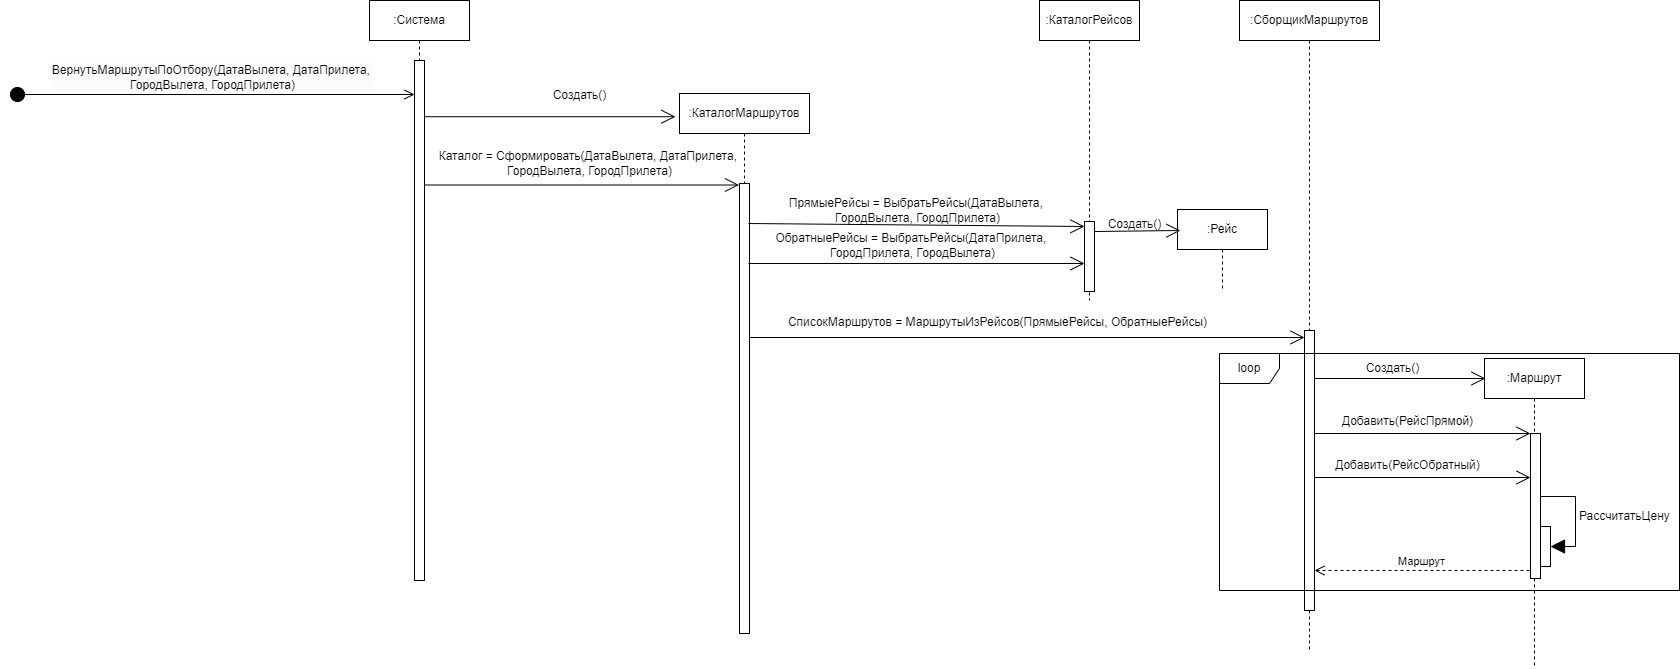

The diagram above was exported from draw.io. Its source (the exported page's mxGraphModel, read from the mxfile embedded in the PNG):
<mxGraphModel dx="2501" dy="783" grid="1" gridSize="10" guides="1" tooltips="1" connect="1" arrows="1" fold="1" page="1" pageScale="1" pageWidth="827" pageHeight="1169" math="0" shadow="0">
  <root>
    <mxCell id="0" />
    <mxCell id="1" parent="0" />
    <mxCell id="zPFFwaHdpX6cjTQtUKsH-1" value="Каталог = Сформировать(ДатаВылета, ДатаПрилета,&amp;nbsp;&lt;div&gt;&lt;span style=&quot;background-color: initial;&quot;&gt;ГородВылета, ГородПрилета&lt;/span&gt;)&lt;/div&gt;" style="text;html=1;align=center;verticalAlign=middle;resizable=0;points=[];autosize=1;strokeColor=none;fillColor=none;" parent="1" vertex="1">
      <mxGeometry x="65" y="183" width="330" height="40" as="geometry" />
    </mxCell>
    <mxCell id="byzXYcXOz94wg6up4ohZ-3" value=":Система" style="shape=umlLifeline;perimeter=lifelinePerimeter;whiteSpace=wrap;html=1;container=1;dropTarget=0;collapsible=0;recursiveResize=0;outlineConnect=0;portConstraint=eastwest;newEdgeStyle={&quot;curved&quot;:0,&quot;rounded&quot;:0};" parent="1" vertex="1">
      <mxGeometry x="10" y="40" width="100" height="580" as="geometry" />
    </mxCell>
    <mxCell id="byzXYcXOz94wg6up4ohZ-5" value="" style="html=1;points=[[0,0,0,0,5],[0,1,0,0,-5],[1,0,0,0,5],[1,1,0,0,-5]];perimeter=orthogonalPerimeter;outlineConnect=0;targetShapes=umlLifeline;portConstraint=eastwest;newEdgeStyle={&quot;curved&quot;:0,&quot;rounded&quot;:0};" parent="byzXYcXOz94wg6up4ohZ-3" vertex="1">
      <mxGeometry x="45" y="60" width="10" height="520" as="geometry" />
    </mxCell>
    <mxCell id="byzXYcXOz94wg6up4ohZ-4" value=":КаталогМаршрутов" style="shape=umlLifeline;perimeter=lifelinePerimeter;whiteSpace=wrap;html=1;container=1;dropTarget=0;collapsible=0;recursiveResize=0;outlineConnect=0;portConstraint=eastwest;newEdgeStyle={&quot;curved&quot;:0,&quot;rounded&quot;:0};" parent="1" vertex="1">
      <mxGeometry x="320" y="133" width="130" height="540" as="geometry" />
    </mxCell>
    <mxCell id="byzXYcXOz94wg6up4ohZ-10" value="" style="html=1;points=[[0,0,0,0,5],[0,1,0,0,-5],[1,0,0,0,5],[1,1,0,0,-5]];perimeter=orthogonalPerimeter;outlineConnect=0;targetShapes=umlLifeline;portConstraint=eastwest;newEdgeStyle={&quot;curved&quot;:0,&quot;rounded&quot;:0};" parent="byzXYcXOz94wg6up4ohZ-4" vertex="1">
      <mxGeometry x="60" y="90" width="10" height="450" as="geometry" />
    </mxCell>
    <mxCell id="byzXYcXOz94wg6up4ohZ-12" value=":СборщикМаршрутов" style="shape=umlLifeline;perimeter=lifelinePerimeter;whiteSpace=wrap;html=1;container=1;dropTarget=0;collapsible=0;recursiveResize=0;outlineConnect=0;portConstraint=eastwest;newEdgeStyle={&quot;curved&quot;:0,&quot;rounded&quot;:0};" parent="1" vertex="1">
      <mxGeometry x="880" y="40" width="140" height="650" as="geometry" />
    </mxCell>
    <mxCell id="byzXYcXOz94wg6up4ohZ-16" value="" style="html=1;points=[[0,0,0,0,5],[0,1,0,0,-5],[1,0,0,0,5],[1,1,0,0,-5]];perimeter=orthogonalPerimeter;outlineConnect=0;targetShapes=umlLifeline;portConstraint=eastwest;newEdgeStyle={&quot;curved&quot;:0,&quot;rounded&quot;:0};" parent="byzXYcXOz94wg6up4ohZ-12" vertex="1">
      <mxGeometry x="65" y="330" width="10" height="280" as="geometry" />
    </mxCell>
    <mxCell id="byzXYcXOz94wg6up4ohZ-14" value=":КаталогРейсов" style="shape=umlLifeline;perimeter=lifelinePerimeter;whiteSpace=wrap;html=1;container=1;dropTarget=0;collapsible=0;recursiveResize=0;outlineConnect=0;portConstraint=eastwest;newEdgeStyle={&quot;curved&quot;:0,&quot;rounded&quot;:0};" parent="1" vertex="1">
      <mxGeometry x="680" y="40" width="100" height="300" as="geometry" />
    </mxCell>
    <mxCell id="byzXYcXOz94wg6up4ohZ-17" value=":Маршрут" style="shape=umlLifeline;perimeter=lifelinePerimeter;whiteSpace=wrap;html=1;container=1;dropTarget=0;collapsible=0;recursiveResize=0;outlineConnect=0;portConstraint=eastwest;newEdgeStyle={&quot;curved&quot;:0,&quot;rounded&quot;:0};" parent="1" vertex="1">
      <mxGeometry x="1125" y="398" width="100" height="310" as="geometry" />
    </mxCell>
    <mxCell id="byzXYcXOz94wg6up4ohZ-21" value="" style="html=1;points=[[0,0,0,0,5],[0,1,0,0,-5],[1,0,0,0,5],[1,1,0,0,-5]];perimeter=orthogonalPerimeter;outlineConnect=0;targetShapes=umlLifeline;portConstraint=eastwest;newEdgeStyle={&quot;curved&quot;:0,&quot;rounded&quot;:0};" parent="byzXYcXOz94wg6up4ohZ-17" vertex="1">
      <mxGeometry x="46" y="75" width="10" height="145" as="geometry" />
    </mxCell>
    <mxCell id="byzXYcXOz94wg6up4ohZ-60" value="&lt;div&gt;&lt;br&gt;&lt;/div&gt;&lt;div&gt;&lt;br&gt;&lt;/div&gt;&lt;div&gt;&lt;br&gt;&lt;/div&gt;&lt;div&gt;&lt;br&gt;&lt;/div&gt;" style="html=1;points=[[0,0,0,0,5],[0,1,0,0,-5],[1,0,0,0,5],[1,1,0,0,-5]];perimeter=orthogonalPerimeter;outlineConnect=0;targetShapes=umlLifeline;portConstraint=eastwest;newEdgeStyle={&quot;curved&quot;:0,&quot;rounded&quot;:0};strokeColor=default;align=center;verticalAlign=middle;fontFamily=Helvetica;fontSize=12;fontColor=default;fillColor=default;" parent="byzXYcXOz94wg6up4ohZ-17" vertex="1">
      <mxGeometry x="56" y="168" width="10" height="40" as="geometry" />
    </mxCell>
    <mxCell id="byzXYcXOz94wg6up4ohZ-61" value="РассчитатьЦену" style="html=1;align=left;spacingLeft=2;endArrow=block;rounded=0;edgeStyle=orthogonalEdgeStyle;curved=0;rounded=0;strokeColor=default;verticalAlign=middle;fontFamily=Helvetica;fontSize=12;fontColor=default;labelBackgroundColor=default;autosize=1;resizable=0;endSize=12;" parent="byzXYcXOz94wg6up4ohZ-17" edge="1">
      <mxGeometry relative="1" as="geometry">
        <mxPoint x="56" y="138.02857142857147" as="sourcePoint" />
        <Array as="points">
          <mxPoint x="91" y="138" />
          <mxPoint x="91" y="188" />
        </Array>
        <mxPoint x="66" y="188.02857142857147" as="targetPoint" />
      </mxGeometry>
    </mxCell>
    <mxCell id="byzXYcXOz94wg6up4ohZ-18" value="" style="endArrow=open;endFill=1;endSize=12;html=1;rounded=0;" parent="1" edge="1">
      <mxGeometry width="160" relative="1" as="geometry">
        <mxPoint x="955" y="418" as="sourcePoint" />
        <mxPoint x="1126" y="418" as="targetPoint" />
      </mxGeometry>
    </mxCell>
    <mxCell id="byzXYcXOz94wg6up4ohZ-19" value="Создать()" style="text;html=1;align=center;verticalAlign=middle;resizable=0;points=[];autosize=1;strokeColor=none;fillColor=none;" parent="1" vertex="1">
      <mxGeometry x="993" y="393" width="80" height="30" as="geometry" />
    </mxCell>
    <mxCell id="byzXYcXOz94wg6up4ohZ-23" value="" style="html=1;points=[[0,0,0,0,5],[0,1,0,0,-5],[1,0,0,0,5],[1,1,0,0,-5]];perimeter=orthogonalPerimeter;outlineConnect=0;targetShapes=umlLifeline;portConstraint=eastwest;newEdgeStyle={&quot;curved&quot;:0,&quot;rounded&quot;:0};" parent="1" vertex="1">
      <mxGeometry x="725" y="261" width="10" height="70" as="geometry" />
    </mxCell>
    <mxCell id="byzXYcXOz94wg6up4ohZ-27" value="" style="endArrow=open;endFill=1;endSize=12;html=1;rounded=0;entryX=0;entryY=0;entryDx=0;entryDy=5;entryPerimeter=0;" parent="1" target="byzXYcXOz94wg6up4ohZ-23" edge="1">
      <mxGeometry width="160" relative="1" as="geometry">
        <mxPoint x="389" y="263.0000000000002" as="sourcePoint" />
        <mxPoint x="713.9999999999995" y="266.0000000000002" as="targetPoint" />
      </mxGeometry>
    </mxCell>
    <mxCell id="byzXYcXOz94wg6up4ohZ-28" value="ПрямыеРейсы = ВыбратьРейсы(ДатаВылета,&amp;nbsp;&lt;div&gt;ГородВылета, ГородПрилета)&lt;/div&gt;" style="text;html=1;align=center;verticalAlign=middle;resizable=0;points=[];autosize=1;strokeColor=none;fillColor=none;" parent="1" vertex="1">
      <mxGeometry x="418" y="230" width="280" height="40" as="geometry" />
    </mxCell>
    <mxCell id="byzXYcXOz94wg6up4ohZ-32" value="" style="endArrow=open;endFill=1;endSize=12;html=1;rounded=0;strokeColor=default;align=center;verticalAlign=middle;fontFamily=Helvetica;fontSize=12;fontColor=default;labelBackgroundColor=default;autosize=1;resizable=0;" parent="1" target="byzXYcXOz94wg6up4ohZ-16" edge="1">
      <mxGeometry width="160" relative="1" as="geometry">
        <mxPoint x="390" y="377" as="sourcePoint" />
        <mxPoint x="969.5000000000005" y="377" as="targetPoint" />
      </mxGeometry>
    </mxCell>
    <mxCell id="byzXYcXOz94wg6up4ohZ-33" value="СписокМаршрутов = МаршрутыИзРейсов(ПрямыеРейсы, ОбратныеРейсы)" style="text;html=1;align=center;verticalAlign=middle;resizable=0;points=[];autosize=1;strokeColor=none;fillColor=none;fontFamily=Helvetica;fontSize=12;fontColor=default;" parent="1" vertex="1">
      <mxGeometry x="418" y="347" width="440" height="30" as="geometry" />
    </mxCell>
    <mxCell id="byzXYcXOz94wg6up4ohZ-38" value=":Рейс" style="shape=umlLifeline;perimeter=lifelinePerimeter;whiteSpace=wrap;html=1;container=1;dropTarget=0;collapsible=0;recursiveResize=0;outlineConnect=0;portConstraint=eastwest;newEdgeStyle={&quot;curved&quot;:0,&quot;rounded&quot;:0};" parent="1" vertex="1">
      <mxGeometry x="818" y="249" width="90" height="82" as="geometry" />
    </mxCell>
    <mxCell id="byzXYcXOz94wg6up4ohZ-40" value="" style="endArrow=open;endFill=1;endSize=12;html=1;rounded=0;strokeColor=default;align=center;verticalAlign=middle;fontFamily=Helvetica;fontSize=12;fontColor=default;labelBackgroundColor=default;autosize=1;resizable=0;entryX=0.033;entryY=0.256;entryDx=0;entryDy=0;entryPerimeter=0;" parent="1" target="byzXYcXOz94wg6up4ohZ-38" edge="1">
      <mxGeometry width="160" relative="1" as="geometry">
        <mxPoint x="734.9999999999995" y="270.9999999999998" as="sourcePoint" />
        <mxPoint x="820" y="270" as="targetPoint" />
      </mxGeometry>
    </mxCell>
    <mxCell id="byzXYcXOz94wg6up4ohZ-41" value="Создать()" style="text;html=1;align=center;verticalAlign=middle;resizable=0;points=[];autosize=1;strokeColor=none;fillColor=none;fontFamily=Helvetica;fontSize=12;fontColor=default;" parent="1" vertex="1">
      <mxGeometry x="735" y="249" width="80" height="30" as="geometry" />
    </mxCell>
    <mxCell id="byzXYcXOz94wg6up4ohZ-42" value="" style="endArrow=open;endFill=1;endSize=12;html=1;rounded=0;strokeColor=default;align=center;verticalAlign=middle;fontFamily=Helvetica;fontSize=12;fontColor=default;labelBackgroundColor=default;autosize=1;resizable=0;" parent="1" target="byzXYcXOz94wg6up4ohZ-21" edge="1">
      <mxGeometry width="160" relative="1" as="geometry">
        <mxPoint x="955" y="473" as="sourcePoint" />
        <mxPoint x="1150" y="498" as="targetPoint" />
      </mxGeometry>
    </mxCell>
    <mxCell id="byzXYcXOz94wg6up4ohZ-43" value="Добавить(РейсПрямой)" style="text;html=1;align=center;verticalAlign=middle;resizable=0;points=[];autosize=1;strokeColor=none;fillColor=none;fontFamily=Helvetica;fontSize=12;fontColor=default;" parent="1" vertex="1">
      <mxGeometry x="973" y="446" width="150" height="30" as="geometry" />
    </mxCell>
    <mxCell id="byzXYcXOz94wg6up4ohZ-44" value="Добавить(РейсОбратный)" style="text;html=1;align=center;verticalAlign=middle;resizable=0;points=[];autosize=1;strokeColor=none;fillColor=none;fontFamily=Helvetica;fontSize=12;fontColor=default;" parent="1" vertex="1">
      <mxGeometry x="963" y="490" width="170" height="30" as="geometry" />
    </mxCell>
    <mxCell id="byzXYcXOz94wg6up4ohZ-45" value="" style="endArrow=open;endFill=1;endSize=12;html=1;rounded=0;strokeColor=default;align=center;verticalAlign=middle;fontFamily=Helvetica;fontSize=12;fontColor=default;labelBackgroundColor=default;autosize=1;resizable=0;" parent="1" target="byzXYcXOz94wg6up4ohZ-21" edge="1">
      <mxGeometry width="160" relative="1" as="geometry">
        <mxPoint x="955" y="517" as="sourcePoint" />
        <mxPoint x="1165" y="517" as="targetPoint" />
      </mxGeometry>
    </mxCell>
    <mxCell id="byzXYcXOz94wg6up4ohZ-62" value="ОбратныеРейсы = ВыбратьРейсы(ДатаПрилета,&amp;nbsp;&lt;br&gt;&lt;div&gt;&lt;span style=&quot;background-color: initial;&quot;&gt;ГородПрилета,&amp;nbsp;&lt;/span&gt;ГородВылета)&lt;/div&gt;" style="text;html=1;align=center;verticalAlign=middle;resizable=0;points=[];autosize=1;strokeColor=none;fillColor=none;" parent="1" vertex="1">
      <mxGeometry x="403" y="265" width="300" height="40" as="geometry" />
    </mxCell>
    <mxCell id="byzXYcXOz94wg6up4ohZ-63" value="" style="endArrow=open;endFill=1;endSize=12;html=1;rounded=0;" parent="1" target="byzXYcXOz94wg6up4ohZ-23" edge="1">
      <mxGeometry width="160" relative="1" as="geometry">
        <mxPoint x="389" y="303.0000000000002" as="sourcePoint" />
        <mxPoint x="712.9999999999995" y="303.0000000000002" as="targetPoint" />
      </mxGeometry>
    </mxCell>
    <mxCell id="byzXYcXOz94wg6up4ohZ-64" value="" style="endArrow=open;endFill=1;endSize=12;html=1;rounded=0;strokeColor=default;align=center;verticalAlign=middle;fontFamily=Helvetica;fontSize=12;fontColor=default;labelBackgroundColor=default;autosize=1;resizable=0;entryX=-0.031;entryY=0.043;entryDx=0;entryDy=0;entryPerimeter=0;" parent="1" source="byzXYcXOz94wg6up4ohZ-5" target="byzXYcXOz94wg6up4ohZ-4" edge="1">
      <mxGeometry width="160" relative="1" as="geometry">
        <mxPoint x="140" y="311.9999999999998" as="sourcePoint" />
        <mxPoint x="510" y="310" as="targetPoint" />
      </mxGeometry>
    </mxCell>
    <mxCell id="byzXYcXOz94wg6up4ohZ-65" value="Создать()" style="text;html=1;align=center;verticalAlign=middle;resizable=0;points=[];autosize=1;strokeColor=none;fillColor=none;fontFamily=Helvetica;fontSize=12;fontColor=default;" parent="1" vertex="1">
      <mxGeometry x="180" y="120" width="80" height="30" as="geometry" />
    </mxCell>
    <mxCell id="byzXYcXOz94wg6up4ohZ-66" value="" style="endArrow=open;endFill=1;endSize=12;html=1;rounded=0;strokeColor=default;align=center;verticalAlign=middle;fontFamily=Helvetica;fontSize=12;fontColor=default;labelBackgroundColor=default;autosize=1;resizable=0;" parent="1" source="byzXYcXOz94wg6up4ohZ-5" edge="1">
      <mxGeometry width="160" relative="1" as="geometry">
        <mxPoint x="70" y="225" as="sourcePoint" />
        <mxPoint x="379.5" y="224.5" as="targetPoint" />
      </mxGeometry>
    </mxCell>
    <mxCell id="zPFFwaHdpX6cjTQtUKsH-2" value="loop" style="shape=umlFrame;whiteSpace=wrap;html=1;pointerEvents=0;" parent="1" vertex="1">
      <mxGeometry x="860" y="393" width="460" height="237" as="geometry" />
    </mxCell>
    <mxCell id="zPFFwaHdpX6cjTQtUKsH-3" value="Маршрут" style="html=1;verticalAlign=bottom;endArrow=open;dashed=1;endSize=8;curved=0;rounded=0;" parent="1" target="byzXYcXOz94wg6up4ohZ-16" edge="1">
      <mxGeometry relative="1" as="geometry">
        <mxPoint x="1170" y="610" as="sourcePoint" />
        <mxPoint x="1090" y="610" as="targetPoint" />
      </mxGeometry>
    </mxCell>
    <mxCell id="zPFFwaHdpX6cjTQtUKsH-6" value="&lt;span style=&quot;font-size: 12px; background-color: rgb(251, 251, 251);&quot;&gt;ВернутьМаршрутыПоОтбору(ДатаВылета, ДатаПрилета,&amp;nbsp;&lt;/span&gt;&lt;div style=&quot;font-size: 12px; background-color: rgb(251, 251, 251);&quot;&gt;&lt;span style=&quot;background-color: initial;&quot;&gt;ГородВылета, ГородПрилета&lt;/span&gt;&lt;span style=&quot;background-color: initial;&quot;&gt;)&lt;/span&gt;&lt;/div&gt;" style="html=1;verticalAlign=bottom;startArrow=circle;startFill=1;endArrow=open;startSize=6;endSize=8;curved=0;rounded=0;" parent="1" target="byzXYcXOz94wg6up4ohZ-5" edge="1">
      <mxGeometry width="80" relative="1" as="geometry">
        <mxPoint x="-350" y="134" as="sourcePoint" />
        <mxPoint x="50" y="134.66" as="targetPoint" />
      </mxGeometry>
    </mxCell>
  </root>
</mxGraphModel>